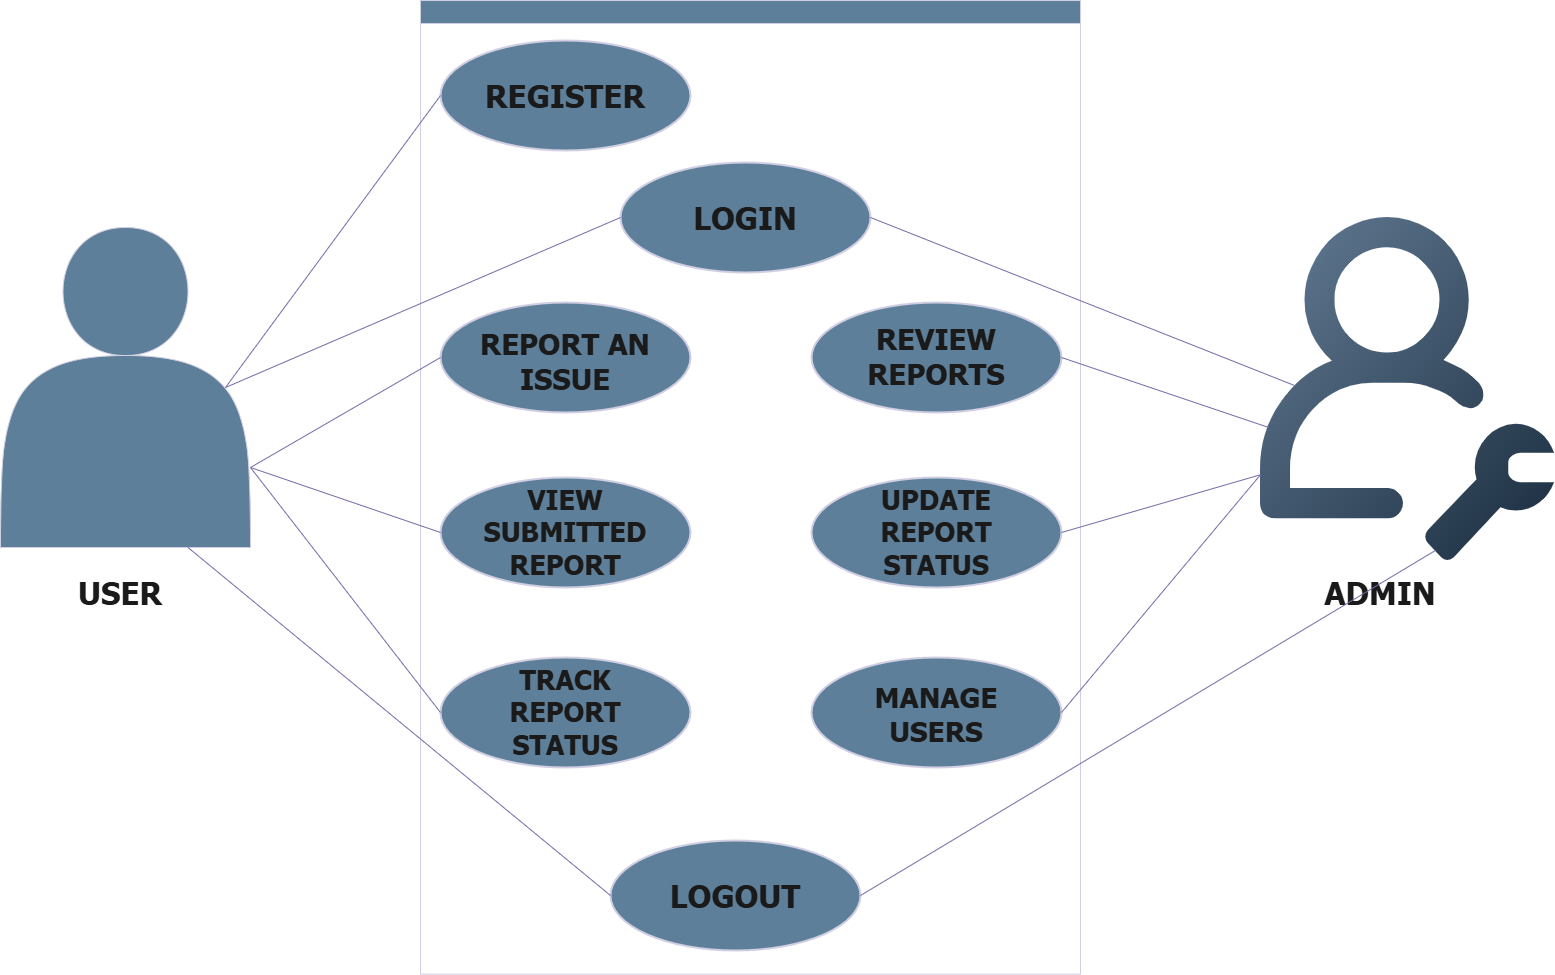

The diagram above was exported from draw.io. Its source (the exported page's mxGraphModel, read from the mxfile embedded in the PNG):
<mxGraphModel dx="3557" dy="1329" grid="1" gridSize="10" guides="1" tooltips="1" connect="1" arrows="1" fold="1" page="1" pageScale="1" pageWidth="1100" pageHeight="850" background="light-dark(#ffffff, #bfbfbf)" math="0" shadow="0">
  <root>
    <mxCell id="0" />
    <mxCell id="1" parent="0" />
    <mxCell id="DSBg76xP0ELtms2d7p_q-7" parent="1" style="shape=actor;whiteSpace=wrap;html=1;labelBackgroundColor=none;fillColor=#5D7F99;strokeColor=#D0CEE2;fontColor=#1A1A1A;" value="" vertex="1">
      <mxGeometry height="320" width="250" x="-740" y="336" as="geometry" />
    </mxCell>
    <mxCell id="DSBg76xP0ELtms2d7p_q-8" parent="1" style="swimlane;labelBackgroundColor=none;fillColor=#5D7F99;strokeColor=#D0CEE2;fontColor=#1A1A1A;" value="" vertex="1">
      <mxGeometry height="973.67" width="660" x="-320" y="109" as="geometry" />
    </mxCell>
    <mxCell id="DSBg76xP0ELtms2d7p_q-17" parent="DSBg76xP0ELtms2d7p_q-8" style="strokeWidth=2;html=1;shape=mxgraph.flowchart.start_1;whiteSpace=wrap;labelBackgroundColor=none;fillColor=#5D7F99;strokeColor=#D0CEE2;fontColor=#1A1A1A;" value="" vertex="1">
      <mxGeometry height="110" width="250" x="20" y="40" as="geometry" />
    </mxCell>
    <mxCell id="DSBg76xP0ELtms2d7p_q-19" parent="DSBg76xP0ELtms2d7p_q-8" style="text;html=1;whiteSpace=wrap;strokeColor=none;fillColor=none;align=center;verticalAlign=middle;rounded=0;labelBackgroundColor=none;fontColor=#1A1A1A;" value="&lt;font face=&quot;Tahoma&quot;&gt;&lt;span style=&quot;font-size: 31px;&quot;&gt;&lt;b&gt;REGISTER&lt;/b&gt;&lt;/span&gt;&lt;/font&gt;" vertex="1">
      <mxGeometry height="50" width="200" x="45" y="70" as="geometry" />
    </mxCell>
    <mxCell id="DSBg76xP0ELtms2d7p_q-20" parent="DSBg76xP0ELtms2d7p_q-8" style="strokeWidth=2;html=1;shape=mxgraph.flowchart.start_1;whiteSpace=wrap;labelBackgroundColor=none;fillColor=#5D7F99;strokeColor=#D0CEE2;fontColor=#1A1A1A;" value="" vertex="1">
      <mxGeometry height="110" width="250" x="200" y="162" as="geometry" />
    </mxCell>
    <mxCell id="DSBg76xP0ELtms2d7p_q-21" parent="DSBg76xP0ELtms2d7p_q-8" style="text;html=1;whiteSpace=wrap;strokeColor=none;fillColor=none;align=center;verticalAlign=middle;rounded=0;labelBackgroundColor=none;fontColor=#1A1A1A;" value="&lt;b&gt;&lt;font face=&quot;Tahoma&quot; style=&quot;font-size: 31px;&quot;&gt;LOGIN&lt;/font&gt;&lt;/b&gt;" vertex="1">
      <mxGeometry height="50" width="200" x="225" y="192" as="geometry" />
    </mxCell>
    <mxCell id="DSBg76xP0ELtms2d7p_q-22" parent="DSBg76xP0ELtms2d7p_q-8" style="strokeWidth=2;html=1;shape=mxgraph.flowchart.start_1;whiteSpace=wrap;labelBackgroundColor=none;fillColor=#5D7F99;strokeColor=#D0CEE2;fontColor=#1A1A1A;" value="" vertex="1">
      <mxGeometry height="110" width="250" x="20" y="302" as="geometry" />
    </mxCell>
    <mxCell id="DSBg76xP0ELtms2d7p_q-23" parent="DSBg76xP0ELtms2d7p_q-8" style="text;html=1;whiteSpace=wrap;strokeColor=none;fillColor=none;align=center;verticalAlign=middle;rounded=0;labelBackgroundColor=none;fontColor=#1A1A1A;" value="&lt;b&gt;&lt;font face=&quot;Tahoma&quot; style=&quot;font-size: 29px;&quot;&gt;REPORT AN ISSUE&lt;/font&gt;&lt;/b&gt;" vertex="1">
      <mxGeometry height="78" width="200" x="45" y="322" as="geometry" />
    </mxCell>
    <mxCell id="DSBg76xP0ELtms2d7p_q-24" parent="DSBg76xP0ELtms2d7p_q-8" style="strokeWidth=2;html=1;shape=mxgraph.flowchart.start_1;whiteSpace=wrap;labelBackgroundColor=none;fillColor=#5D7F99;strokeColor=#D0CEE2;fontColor=#1A1A1A;" value="" vertex="1">
      <mxGeometry height="110" width="250" x="20" y="477" as="geometry" />
    </mxCell>
    <mxCell id="DSBg76xP0ELtms2d7p_q-25" parent="DSBg76xP0ELtms2d7p_q-8" style="text;html=1;whiteSpace=wrap;strokeColor=none;fillColor=none;align=center;verticalAlign=middle;rounded=0;labelBackgroundColor=none;fontColor=#1A1A1A;" value="&lt;b&gt;&lt;font face=&quot;Tahoma&quot; style=&quot;font-size: 27px;&quot;&gt;VIEW SUBMITTED REPORT&lt;/font&gt;&lt;/b&gt;" vertex="1">
      <mxGeometry height="133" width="200" x="45" y="465.5" as="geometry" />
    </mxCell>
    <mxCell id="DSBg76xP0ELtms2d7p_q-26" parent="DSBg76xP0ELtms2d7p_q-8" style="strokeWidth=2;html=1;shape=mxgraph.flowchart.start_1;whiteSpace=wrap;labelBackgroundColor=none;fillColor=#5D7F99;strokeColor=#D0CEE2;fontColor=#1A1A1A;" value="" vertex="1">
      <mxGeometry height="110" width="250" x="20" y="657" as="geometry" />
    </mxCell>
    <mxCell id="DSBg76xP0ELtms2d7p_q-27" parent="DSBg76xP0ELtms2d7p_q-8" style="text;html=1;whiteSpace=wrap;strokeColor=none;fillColor=none;align=center;verticalAlign=middle;rounded=0;labelBackgroundColor=none;fontColor=#1A1A1A;" value="&lt;b&gt;&lt;font face=&quot;Tahoma&quot; style=&quot;font-size: 27px;&quot;&gt;TRACK REPORT STATUS&lt;/font&gt;&lt;/b&gt;" vertex="1">
      <mxGeometry height="123" width="200" x="45" y="650.5" as="geometry" />
    </mxCell>
    <mxCell id="DSBg76xP0ELtms2d7p_q-28" parent="DSBg76xP0ELtms2d7p_q-8" style="strokeWidth=2;html=1;shape=mxgraph.flowchart.start_1;whiteSpace=wrap;labelBackgroundColor=none;fillColor=#5D7F99;strokeColor=#D0CEE2;fontColor=#1A1A1A;" value="" vertex="1">
      <mxGeometry height="110" width="250" x="190" y="840" as="geometry" />
    </mxCell>
    <mxCell id="DSBg76xP0ELtms2d7p_q-29" parent="DSBg76xP0ELtms2d7p_q-8" style="text;html=1;whiteSpace=wrap;strokeColor=none;fillColor=none;align=center;verticalAlign=middle;rounded=0;labelBackgroundColor=none;fontColor=#1A1A1A;" value="&lt;b&gt;&lt;font face=&quot;Tahoma&quot; style=&quot;font-size: 31px;&quot;&gt;LOGOUT&lt;/font&gt;&lt;/b&gt;" vertex="1">
      <mxGeometry height="50" width="200" x="215" y="870" as="geometry" />
    </mxCell>
    <mxCell id="DSBg76xP0ELtms2d7p_q-30" parent="DSBg76xP0ELtms2d7p_q-8" style="strokeWidth=2;html=1;shape=mxgraph.flowchart.start_1;whiteSpace=wrap;labelBackgroundColor=none;fillColor=#5D7F99;strokeColor=#D0CEE2;fontColor=#1A1A1A;" value="" vertex="1">
      <mxGeometry height="110" width="250" x="391" y="302" as="geometry" />
    </mxCell>
    <mxCell id="DSBg76xP0ELtms2d7p_q-31" parent="DSBg76xP0ELtms2d7p_q-8" style="text;html=1;whiteSpace=wrap;strokeColor=none;fillColor=none;align=center;verticalAlign=middle;rounded=0;labelBackgroundColor=none;fontColor=#1A1A1A;" value="&lt;b&gt;&lt;font face=&quot;Tahoma&quot; style=&quot;font-size: 29px;&quot;&gt;REVIEW REPORTS&lt;/font&gt;&lt;/b&gt;" vertex="1">
      <mxGeometry height="88" width="200" x="416" y="312" as="geometry" />
    </mxCell>
    <mxCell id="DSBg76xP0ELtms2d7p_q-32" parent="DSBg76xP0ELtms2d7p_q-8" style="strokeWidth=2;html=1;shape=mxgraph.flowchart.start_1;whiteSpace=wrap;labelBackgroundColor=none;fillColor=#5D7F99;strokeColor=#D0CEE2;fontColor=#1A1A1A;" value="" vertex="1">
      <mxGeometry height="110" width="250" x="391" y="477" as="geometry" />
    </mxCell>
    <mxCell id="DSBg76xP0ELtms2d7p_q-33" parent="DSBg76xP0ELtms2d7p_q-8" style="text;html=1;whiteSpace=wrap;strokeColor=none;fillColor=none;align=center;verticalAlign=middle;rounded=0;labelBackgroundColor=none;fontColor=#1A1A1A;" value="&lt;b&gt;&lt;font face=&quot;Tahoma&quot; style=&quot;font-size: 27px;&quot;&gt;UPDATE REPORT STATUS&lt;/font&gt;&lt;/b&gt;" vertex="1">
      <mxGeometry height="93" width="196" x="418" y="485.5" as="geometry" />
    </mxCell>
    <mxCell id="DSBg76xP0ELtms2d7p_q-34" parent="DSBg76xP0ELtms2d7p_q-8" style="strokeWidth=2;html=1;shape=mxgraph.flowchart.start_1;whiteSpace=wrap;labelBackgroundColor=none;fillColor=#5D7F99;strokeColor=#D0CEE2;fontColor=#1A1A1A;" value="" vertex="1">
      <mxGeometry height="110" width="250" x="391" y="657" as="geometry" />
    </mxCell>
    <mxCell id="DSBg76xP0ELtms2d7p_q-35" parent="DSBg76xP0ELtms2d7p_q-8" style="text;html=1;whiteSpace=wrap;strokeColor=none;fillColor=none;align=center;verticalAlign=middle;rounded=0;labelBackgroundColor=none;fontColor=#1A1A1A;" value="&lt;b&gt;&lt;font face=&quot;Tahoma&quot; style=&quot;font-size: 28px;&quot;&gt;MANAGE USERS&lt;/font&gt;&lt;/b&gt;" vertex="1">
      <mxGeometry height="73" width="200" x="416" y="677" as="geometry" />
    </mxCell>
    <mxCell id="DSBg76xP0ELtms2d7p_q-18" parent="1" style="shape=image;editableCssRules=.*;verticalLabelPosition=bottom;labelBackgroundColor=none;verticalAlign=top;aspect=fixed;imageAspect=0;image=data:image/svg+xml,(base64 omitted: 3076 chars);fillColor=#5D7F99;strokeColor=#D0CEE2;fontColor=#1A1A1A;" value="" vertex="1">
      <mxGeometry height="343" width="294" x="520" y="326" as="geometry" />
    </mxCell>
    <mxCell id="DSBg76xP0ELtms2d7p_q-36" parent="1" style="text;html=1;whiteSpace=wrap;strokeColor=none;fillColor=none;align=center;verticalAlign=middle;rounded=0;labelBackgroundColor=none;fontColor=#1A1A1A;" value="&lt;b&gt;&lt;font face=&quot;Tahoma&quot; style=&quot;font-size: 31px;&quot;&gt;USER&lt;/font&gt;&lt;/b&gt;" vertex="1">
      <mxGeometry height="50" width="200" x="-720" y="676" as="geometry" />
    </mxCell>
    <mxCell id="DSBg76xP0ELtms2d7p_q-37" parent="1" style="text;html=1;whiteSpace=wrap;strokeColor=none;fillColor=none;align=center;verticalAlign=middle;rounded=0;labelBackgroundColor=none;fontColor=#1A1A1A;" value="&lt;b&gt;&lt;font face=&quot;Tahoma&quot; style=&quot;font-size: 31px;&quot;&gt;ADMIN&lt;/font&gt;&lt;/b&gt;" vertex="1">
      <mxGeometry height="50" width="200" x="540" y="676" as="geometry" />
    </mxCell>
    <mxCell id="DSBg76xP0ELtms2d7p_q-38" edge="1" parent="1" source="DSBg76xP0ELtms2d7p_q-7" style="endArrow=none;html=1;rounded=0;exitX=0.9;exitY=0.5;exitDx=0;exitDy=0;entryX=0;entryY=0.5;entryDx=0;entryDy=0;entryPerimeter=0;exitPerimeter=0;labelBackgroundColor=none;strokeColor=#736CA8;fontColor=default;" target="DSBg76xP0ELtms2d7p_q-17" value="">
      <mxGeometry height="50" relative="1" width="50" as="geometry">
        <mxPoint x="-210" y="606" as="sourcePoint" />
        <mxPoint x="-160" y="556" as="targetPoint" />
      </mxGeometry>
    </mxCell>
    <mxCell id="DSBg76xP0ELtms2d7p_q-39" edge="1" parent="1" source="DSBg76xP0ELtms2d7p_q-7" style="endArrow=none;html=1;rounded=0;exitX=1;exitY=0.75;exitDx=0;exitDy=0;entryX=0;entryY=0.5;entryDx=0;entryDy=0;entryPerimeter=0;labelBackgroundColor=none;strokeColor=#736CA8;fontColor=default;" target="DSBg76xP0ELtms2d7p_q-22" value="">
      <mxGeometry height="50" relative="1" width="50" as="geometry">
        <mxPoint x="-505" y="506" as="sourcePoint" />
        <mxPoint x="-290" y="214" as="targetPoint" />
      </mxGeometry>
    </mxCell>
    <mxCell id="DSBg76xP0ELtms2d7p_q-40" edge="1" parent="1" source="DSBg76xP0ELtms2d7p_q-7" style="endArrow=none;html=1;rounded=0;exitX=1;exitY=0.75;exitDx=0;exitDy=0;entryX=0;entryY=0.5;entryDx=0;entryDy=0;entryPerimeter=0;labelBackgroundColor=none;strokeColor=#736CA8;fontColor=default;" target="DSBg76xP0ELtms2d7p_q-24" value="">
      <mxGeometry height="50" relative="1" width="50" as="geometry">
        <mxPoint x="-480" y="586" as="sourcePoint" />
        <mxPoint x="-290" y="476" as="targetPoint" />
      </mxGeometry>
    </mxCell>
    <mxCell id="DSBg76xP0ELtms2d7p_q-41" edge="1" parent="1" source="DSBg76xP0ELtms2d7p_q-7" style="endArrow=none;html=1;rounded=0;exitX=1;exitY=0.75;exitDx=0;exitDy=0;entryX=0;entryY=0.5;entryDx=0;entryDy=0;entryPerimeter=0;labelBackgroundColor=none;strokeColor=#736CA8;fontColor=default;" target="DSBg76xP0ELtms2d7p_q-26" value="">
      <mxGeometry height="50" relative="1" width="50" as="geometry">
        <mxPoint x="-480" y="586" as="sourcePoint" />
        <mxPoint x="-290" y="651" as="targetPoint" />
      </mxGeometry>
    </mxCell>
    <mxCell id="DSBg76xP0ELtms2d7p_q-42" edge="1" parent="1" source="DSBg76xP0ELtms2d7p_q-7" style="endArrow=none;html=1;rounded=0;exitX=0.75;exitY=1;exitDx=0;exitDy=0;entryX=0;entryY=0.5;entryDx=0;entryDy=0;entryPerimeter=0;labelBackgroundColor=none;strokeColor=#736CA8;fontColor=default;" target="DSBg76xP0ELtms2d7p_q-28" value="">
      <mxGeometry height="50" relative="1" width="50" as="geometry">
        <mxPoint x="-480" y="586" as="sourcePoint" />
        <mxPoint x="-290" y="831" as="targetPoint" />
      </mxGeometry>
    </mxCell>
    <mxCell id="DSBg76xP0ELtms2d7p_q-43" edge="1" parent="1" source="DSBg76xP0ELtms2d7p_q-7" style="endArrow=none;html=1;rounded=0;exitX=0.9;exitY=0.5;exitDx=0;exitDy=0;entryX=0;entryY=0.5;entryDx=0;entryDy=0;entryPerimeter=0;exitPerimeter=0;labelBackgroundColor=none;strokeColor=#736CA8;fontColor=default;" target="DSBg76xP0ELtms2d7p_q-20" value="">
      <mxGeometry height="50" relative="1" width="50" as="geometry">
        <mxPoint x="-505" y="506" as="sourcePoint" />
        <mxPoint x="-290" y="214" as="targetPoint" />
      </mxGeometry>
    </mxCell>
    <mxCell id="DSBg76xP0ELtms2d7p_q-44" edge="1" parent="1" source="DSBg76xP0ELtms2d7p_q-20" style="endArrow=none;html=1;rounded=0;exitX=1;exitY=0.5;exitDx=0;exitDy=0;exitPerimeter=0;labelBackgroundColor=none;strokeColor=#736CA8;fontColor=default;" value="">
      <mxGeometry height="50" relative="1" width="50" as="geometry">
        <mxPoint x="124" y="324" as="sourcePoint" />
        <mxPoint x="554" y="494" as="targetPoint" />
      </mxGeometry>
    </mxCell>
    <mxCell id="DSBg76xP0ELtms2d7p_q-45" edge="1" parent="1" source="DSBg76xP0ELtms2d7p_q-30" style="endArrow=none;html=1;rounded=0;entryX=0.034;entryY=0.612;entryDx=0;entryDy=0;entryPerimeter=0;exitX=1;exitY=0.5;exitDx=0;exitDy=0;exitPerimeter=0;labelBackgroundColor=none;strokeColor=#736CA8;fontColor=default;" value="">
      <mxGeometry height="50" relative="1" width="50" as="geometry">
        <mxPoint x="330" y="476" as="sourcePoint" />
        <mxPoint x="527.9959999999999" y="535.9159999999999" as="targetPoint" />
      </mxGeometry>
    </mxCell>
    <mxCell id="DSBg76xP0ELtms2d7p_q-46" edge="1" parent="1" source="DSBg76xP0ELtms2d7p_q-32" style="endArrow=none;html=1;rounded=0;entryX=0;entryY=0.75;entryDx=0;entryDy=0;exitX=1;exitY=0.5;exitDx=0;exitDy=0;exitPerimeter=0;labelBackgroundColor=none;strokeColor=#736CA8;fontColor=default;" target="DSBg76xP0ELtms2d7p_q-18" value="">
      <mxGeometry height="50" relative="1" width="50" as="geometry">
        <mxPoint x="331" y="476" as="sourcePoint" />
        <mxPoint x="537.9959999999999" y="545.9159999999999" as="targetPoint" />
      </mxGeometry>
    </mxCell>
    <mxCell id="DSBg76xP0ELtms2d7p_q-47" edge="1" parent="1" source="DSBg76xP0ELtms2d7p_q-34" style="endArrow=none;html=1;rounded=0;entryX=0;entryY=0.75;entryDx=0;entryDy=0;exitX=1;exitY=0.5;exitDx=0;exitDy=0;exitPerimeter=0;labelBackgroundColor=none;strokeColor=#736CA8;fontColor=default;" target="DSBg76xP0ELtms2d7p_q-18" value="">
      <mxGeometry height="50" relative="1" width="50" as="geometry">
        <mxPoint x="331" y="651" as="sourcePoint" />
        <mxPoint x="530" y="593" as="targetPoint" />
      </mxGeometry>
    </mxCell>
    <mxCell id="DSBg76xP0ELtms2d7p_q-48" edge="1" parent="1" source="DSBg76xP0ELtms2d7p_q-28" style="endArrow=none;html=1;rounded=0;entryX=0.612;entryY=0.962;entryDx=0;entryDy=0;entryPerimeter=0;exitX=1;exitY=0.5;exitDx=0;exitDy=0;exitPerimeter=0;labelBackgroundColor=none;strokeColor=#736CA8;fontColor=default;" value="">
      <mxGeometry height="50" relative="1" width="50" as="geometry">
        <mxPoint x="140" y="1006" as="sourcePoint" />
        <mxPoint x="694.9279999999999" y="658.9659999999999" as="targetPoint" />
      </mxGeometry>
    </mxCell>
  </root>
</mxGraphModel>